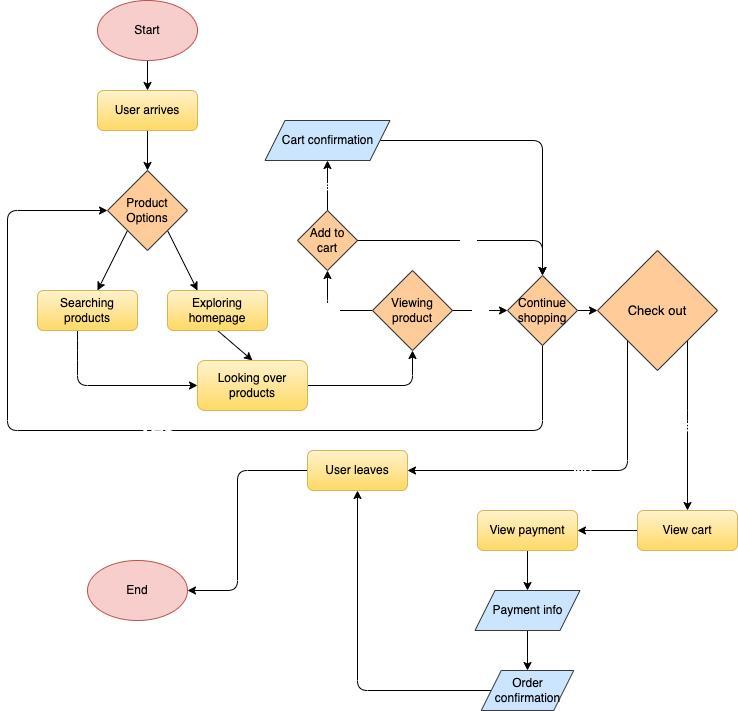

The diagram above was exported from draw.io. Its source (the exported page's mxGraphModel, read from the mxfile embedded in the PNG):
<mxGraphModel dx="618" dy="560" grid="1" gridSize="10" guides="1" tooltips="1" connect="1" arrows="1" fold="1" page="1" pageScale="1" pageWidth="850" pageHeight="1100" math="0" shadow="0">
  <root>
    <mxCell id="0" />
    <mxCell id="1" parent="0" />
    <mxCell id="18" style="edgeStyle=none;html=1;exitX=0.5;exitY=1;exitDx=0;exitDy=0;fontColor=#000000;" edge="1" parent="1" source="2" target="17">
      <mxGeometry relative="1" as="geometry" />
    </mxCell>
    <mxCell id="2" value="&lt;font color=&quot;#000000&quot;&gt;Start&lt;/font&gt;" style="ellipse;whiteSpace=wrap;html=1;fillColor=#f8cecc;strokeColor=#b85450;" vertex="1" parent="1">
      <mxGeometry x="140" y="50" width="100" height="60" as="geometry" />
    </mxCell>
    <mxCell id="10" style="edgeStyle=none;html=1;exitX=0;exitY=1;exitDx=0;exitDy=0;fontColor=#000000;" edge="1" parent="1" source="7">
      <mxGeometry relative="1" as="geometry">
        <mxPoint x="140" y="340" as="targetPoint" />
      </mxGeometry>
    </mxCell>
    <mxCell id="11" style="edgeStyle=none;html=1;exitX=1;exitY=1;exitDx=0;exitDy=0;fontColor=#000000;" edge="1" parent="1" source="7">
      <mxGeometry relative="1" as="geometry">
        <mxPoint x="240" y="340" as="targetPoint" />
      </mxGeometry>
    </mxCell>
    <mxCell id="7" value="&lt;font color=&quot;#000000&quot;&gt;Product Options&lt;/font&gt;" style="rhombus;whiteSpace=wrap;html=1;fillColor=#ffcc99;strokeColor=#36393d;" vertex="1" parent="1">
      <mxGeometry x="150" y="220" width="80" height="80" as="geometry" />
    </mxCell>
    <mxCell id="16" style="edgeStyle=none;html=1;entryX=0;entryY=0.5;entryDx=0;entryDy=0;fontColor=#000000;" edge="1" parent="1" target="14">
      <mxGeometry relative="1" as="geometry">
        <mxPoint x="120" y="380" as="sourcePoint" />
        <Array as="points">
          <mxPoint x="120" y="400" />
          <mxPoint x="120" y="435" />
        </Array>
      </mxGeometry>
    </mxCell>
    <mxCell id="12" value="&lt;font color=&quot;#000000&quot;&gt;Searching products&lt;/font&gt;" style="rounded=1;whiteSpace=wrap;html=1;fillColor=#fff2cc;strokeColor=#d6b656;gradientColor=#ffd966;" vertex="1" parent="1">
      <mxGeometry x="80" y="340" width="100" height="40" as="geometry" />
    </mxCell>
    <mxCell id="15" style="edgeStyle=none;html=1;exitX=0.5;exitY=1;exitDx=0;exitDy=0;entryX=0.5;entryY=0;entryDx=0;entryDy=0;fontColor=#000000;" edge="1" parent="1" source="13" target="14">
      <mxGeometry relative="1" as="geometry">
        <Array as="points" />
      </mxGeometry>
    </mxCell>
    <mxCell id="13" value="&lt;font color=&quot;#000000&quot;&gt;Exploring homepage&lt;/font&gt;" style="rounded=1;whiteSpace=wrap;html=1;fillColor=#fff2cc;strokeColor=#d6b656;gradientColor=#ffd966;" vertex="1" parent="1">
      <mxGeometry x="210" y="340" width="100" height="40" as="geometry" />
    </mxCell>
    <mxCell id="21" style="edgeStyle=none;html=1;exitX=1;exitY=0.5;exitDx=0;exitDy=0;entryX=0.5;entryY=1;entryDx=0;entryDy=0;fontColor=#000000;" edge="1" parent="1" source="14" target="20">
      <mxGeometry relative="1" as="geometry">
        <Array as="points">
          <mxPoint x="455" y="435" />
        </Array>
      </mxGeometry>
    </mxCell>
    <mxCell id="14" value="&lt;font color=&quot;#000000&quot;&gt;Looking over products&lt;/font&gt;" style="rounded=1;whiteSpace=wrap;html=1;fillColor=#fff2cc;strokeColor=#d6b656;gradientColor=#ffd966;" vertex="1" parent="1">
      <mxGeometry x="240" y="410" width="110" height="50" as="geometry" />
    </mxCell>
    <mxCell id="19" style="edgeStyle=none;html=1;exitX=0.5;exitY=1;exitDx=0;exitDy=0;entryX=0.5;entryY=0;entryDx=0;entryDy=0;fontColor=#000000;" edge="1" parent="1" source="17" target="7">
      <mxGeometry relative="1" as="geometry" />
    </mxCell>
    <mxCell id="17" value="&lt;font color=&quot;#000000&quot;&gt;User arrives&lt;/font&gt;" style="rounded=1;whiteSpace=wrap;html=1;fillColor=#fff2cc;strokeColor=#d6b656;gradientColor=#ffd966;" vertex="1" parent="1">
      <mxGeometry x="140" y="140" width="100" height="40" as="geometry" />
    </mxCell>
    <mxCell id="25" value="&lt;font color=&quot;#ffffff&quot;&gt;&lt;font style=&quot;font-size: 13px;&quot;&gt;Yes&lt;/font&gt;&lt;br&gt;&lt;/font&gt;" style="edgeStyle=none;html=1;exitX=0;exitY=0.5;exitDx=0;exitDy=0;entryX=0.5;entryY=1;entryDx=0;entryDy=0;fontColor=#000000;" edge="1" parent="1" source="20" target="27">
      <mxGeometry x="0.047" y="-2" relative="1" as="geometry">
        <mxPoint x="400" y="330" as="targetPoint" />
        <Array as="points">
          <mxPoint x="370" y="360" />
        </Array>
        <mxPoint as="offset" />
      </mxGeometry>
    </mxCell>
    <mxCell id="20" value="&lt;font color=&quot;#000000&quot;&gt;Viewing product&lt;/font&gt;" style="rhombus;whiteSpace=wrap;html=1;fillColor=#ffcc99;strokeColor=#36393d;" vertex="1" parent="1">
      <mxGeometry x="415" y="320" width="80" height="80" as="geometry" />
    </mxCell>
    <mxCell id="30" value="&lt;font style=&quot;font-size: 13px;&quot; color=&quot;#ffffff&quot;&gt;No&lt;br&gt;&lt;/font&gt;" style="edgeStyle=none;html=1;exitX=1;exitY=0.5;exitDx=0;exitDy=0;entryX=0;entryY=0.5;entryDx=0;entryDy=0;fontColor=#000000;" edge="1" parent="1" source="20" target="29">
      <mxGeometry relative="1" as="geometry">
        <mxPoint x="540" y="300" as="sourcePoint" />
      </mxGeometry>
    </mxCell>
    <mxCell id="38" value="&lt;font style=&quot;font-size: 13px;&quot;&gt;Yes&lt;/font&gt;" style="edgeStyle=none;html=1;exitX=0.5;exitY=0;exitDx=0;exitDy=0;entryX=0.5;entryY=1;entryDx=0;entryDy=0;labelBackgroundColor=none;fontColor=#FFFFFF;" edge="1" parent="1" source="27" target="33">
      <mxGeometry relative="1" as="geometry" />
    </mxCell>
    <mxCell id="27" value="&lt;font color=&quot;#000000&quot;&gt;Add to cart&lt;/font&gt;" style="rhombus;whiteSpace=wrap;html=1;fillColor=#ffcc99;strokeColor=#36393d;" vertex="1" parent="1">
      <mxGeometry x="340" y="260" width="60" height="60" as="geometry" />
    </mxCell>
    <mxCell id="40" value="&lt;p&gt;&lt;font style=&quot;font-size: 24px;&quot;&gt;Yes&lt;/font&gt;&lt;/p&gt;" style="edgeStyle=none;html=1;exitX=0.5;exitY=1;exitDx=0;exitDy=0;entryX=0;entryY=0.5;entryDx=0;entryDy=0;labelBackgroundColor=none;fontColor=#FFFFFF;" edge="1" parent="1" source="29" target="7">
      <mxGeometry relative="1" as="geometry">
        <Array as="points">
          <mxPoint x="585" y="480" />
          <mxPoint x="50" y="480" />
          <mxPoint x="50" y="260" />
        </Array>
      </mxGeometry>
    </mxCell>
    <mxCell id="42" style="edgeStyle=none;html=1;exitX=1;exitY=0.5;exitDx=0;exitDy=0;entryX=0;entryY=0.5;entryDx=0;entryDy=0;labelBackgroundColor=none;fontSize=13;fontColor=#FFFFFF;" edge="1" parent="1" source="29" target="41">
      <mxGeometry relative="1" as="geometry" />
    </mxCell>
    <mxCell id="29" value="&lt;font color=&quot;#000000&quot;&gt;Continue shopping&lt;/font&gt;" style="rhombus;whiteSpace=wrap;html=1;fillColor=#ffcc99;strokeColor=#36393d;" vertex="1" parent="1">
      <mxGeometry x="550" y="325" width="70" height="70" as="geometry" />
    </mxCell>
    <mxCell id="39" style="edgeStyle=none;html=1;exitX=1;exitY=0.5;exitDx=0;exitDy=0;labelBackgroundColor=none;fontColor=#FFFFFF;entryX=0.5;entryY=0;entryDx=0;entryDy=0;" edge="1" parent="1" source="33" target="29">
      <mxGeometry relative="1" as="geometry">
        <mxPoint x="630" y="195" as="targetPoint" />
        <Array as="points">
          <mxPoint x="585" y="190" />
        </Array>
      </mxGeometry>
    </mxCell>
    <mxCell id="33" value="&lt;font color=&quot;#000000&quot;&gt;Cart confirmation&lt;br&gt;&lt;/font&gt;" style="shape=parallelogram;perimeter=parallelogramPerimeter;whiteSpace=wrap;html=1;fixedSize=1;fillColor=#cce5ff;strokeColor=#36393d;" vertex="1" parent="1">
      <mxGeometry x="307.5" y="170" width="125" height="40" as="geometry" />
    </mxCell>
    <mxCell id="37" value="&lt;font color=&quot;#ffffff&quot;&gt;&lt;font style=&quot;font-size: 13px;&quot;&gt;No&lt;/font&gt;&lt;br&gt;&lt;/font&gt;" style="edgeStyle=none;html=1;exitX=1;exitY=0.5;exitDx=0;exitDy=0;entryX=0.5;entryY=0;entryDx=0;entryDy=0;fontColor=#000000;" edge="1" parent="1" source="27" target="29">
      <mxGeometry relative="1" as="geometry">
        <mxPoint x="430" y="200" as="sourcePoint" />
        <Array as="points">
          <mxPoint x="585" y="290" />
        </Array>
      </mxGeometry>
    </mxCell>
    <mxCell id="46" value="&lt;font style=&quot;font-size: 15px;&quot;&gt;No&lt;/font&gt;" style="edgeStyle=none;html=1;exitX=0;exitY=1;exitDx=0;exitDy=0;entryX=1;entryY=0.5;entryDx=0;entryDy=0;labelBackgroundColor=none;fontSize=13;fontColor=#FFFFFF;" edge="1" parent="1" source="41" target="45">
      <mxGeometry relative="1" as="geometry">
        <Array as="points">
          <mxPoint x="670" y="520" />
        </Array>
      </mxGeometry>
    </mxCell>
    <mxCell id="49" value="Yes" style="edgeStyle=none;html=1;exitX=1;exitY=1;exitDx=0;exitDy=0;labelBackgroundColor=none;fontSize=15;fontColor=#FFFFFF;entryX=0.5;entryY=0;entryDx=0;entryDy=0;" edge="1" parent="1" source="41" target="50">
      <mxGeometry relative="1" as="geometry">
        <mxPoint x="570" y="590" as="targetPoint" />
        <Array as="points">
          <mxPoint x="730" y="470" />
        </Array>
      </mxGeometry>
    </mxCell>
    <mxCell id="41" value="&lt;font style=&quot;font-size: 13px;&quot; color=&quot;#000000&quot;&gt;Check out&lt;/font&gt;" style="rhombus;whiteSpace=wrap;html=1;fillColor=#ffcc99;strokeColor=#36393d;" vertex="1" parent="1">
      <mxGeometry x="640" y="300" width="120" height="120" as="geometry" />
    </mxCell>
    <mxCell id="44" value="&lt;font color=&quot;#000000&quot;&gt;End&lt;/font&gt;" style="ellipse;whiteSpace=wrap;html=1;fillColor=#f8cecc;strokeColor=#b85450;" vertex="1" parent="1">
      <mxGeometry x="130" y="610" width="100" height="60" as="geometry" />
    </mxCell>
    <mxCell id="48" style="edgeStyle=none;html=1;exitX=0;exitY=0.5;exitDx=0;exitDy=0;labelBackgroundColor=none;fontSize=15;fontColor=#FFFFFF;entryX=1;entryY=0.5;entryDx=0;entryDy=0;" edge="1" parent="1" source="45" target="44">
      <mxGeometry relative="1" as="geometry">
        <mxPoint x="240" y="600" as="targetPoint" />
        <Array as="points">
          <mxPoint x="280" y="520" />
          <mxPoint x="280" y="640" />
        </Array>
      </mxGeometry>
    </mxCell>
    <mxCell id="45" value="&lt;font color=&quot;#000000&quot;&gt;User leaves&lt;/font&gt;" style="rounded=1;whiteSpace=wrap;html=1;fillColor=#fff2cc;strokeColor=#d6b656;gradientColor=#ffd966;" vertex="1" parent="1">
      <mxGeometry x="350" y="500" width="100" height="40" as="geometry" />
    </mxCell>
    <mxCell id="52" value="" style="edgeStyle=none;html=1;labelBackgroundColor=none;fontSize=15;fontColor=#FFFFFF;" edge="1" parent="1" source="50" target="51">
      <mxGeometry relative="1" as="geometry" />
    </mxCell>
    <mxCell id="50" value="&lt;font color=&quot;#000000&quot;&gt;View cart&lt;/font&gt;" style="rounded=1;whiteSpace=wrap;html=1;fillColor=#fff2cc;strokeColor=#d6b656;gradientColor=#ffd966;" vertex="1" parent="1">
      <mxGeometry x="680" y="560" width="100" height="40" as="geometry" />
    </mxCell>
    <mxCell id="55" style="edgeStyle=none;html=1;exitX=0.5;exitY=1;exitDx=0;exitDy=0;entryX=0.5;entryY=0;entryDx=0;entryDy=0;labelBackgroundColor=none;fontSize=15;fontColor=#FFFFFF;" edge="1" parent="1" source="51" target="54">
      <mxGeometry relative="1" as="geometry" />
    </mxCell>
    <mxCell id="51" value="&lt;font color=&quot;#000000&quot;&gt;View payment&lt;br&gt;&lt;/font&gt;" style="rounded=1;whiteSpace=wrap;html=1;fillColor=#fff2cc;strokeColor=#d6b656;gradientColor=#ffd966;" vertex="1" parent="1">
      <mxGeometry x="520" y="560" width="100" height="40" as="geometry" />
    </mxCell>
    <mxCell id="60" value="" style="edgeStyle=none;html=1;labelBackgroundColor=none;fontSize=15;fontColor=#FFFFFF;" edge="1" parent="1" source="54" target="59">
      <mxGeometry relative="1" as="geometry" />
    </mxCell>
    <mxCell id="61" style="edgeStyle=none;html=1;exitX=0;exitY=0.5;exitDx=0;exitDy=0;entryX=0.5;entryY=1;entryDx=0;entryDy=0;labelBackgroundColor=none;fontSize=15;fontColor=#FFFFFF;" edge="1" parent="1" source="59" target="45">
      <mxGeometry relative="1" as="geometry">
        <Array as="points">
          <mxPoint x="400" y="740" />
        </Array>
      </mxGeometry>
    </mxCell>
    <mxCell id="54" value="&lt;font color=&quot;#000000&quot;&gt;Payment info&lt;br&gt;&lt;/font&gt;" style="shape=parallelogram;perimeter=parallelogramPerimeter;whiteSpace=wrap;html=1;fixedSize=1;fillColor=#cce5ff;strokeColor=#36393d;" vertex="1" parent="1">
      <mxGeometry x="517.5" y="640" width="105" height="40" as="geometry" />
    </mxCell>
    <mxCell id="59" value="&lt;font color=&quot;#000000&quot;&gt;Order confirmation&lt;br&gt;&lt;/font&gt;" style="shape=parallelogram;perimeter=parallelogramPerimeter;whiteSpace=wrap;html=1;fixedSize=1;fillColor=#cce5ff;strokeColor=#36393d;" vertex="1" parent="1">
      <mxGeometry x="523.75" y="720" width="92.5" height="40" as="geometry" />
    </mxCell>
  </root>
</mxGraphModel>